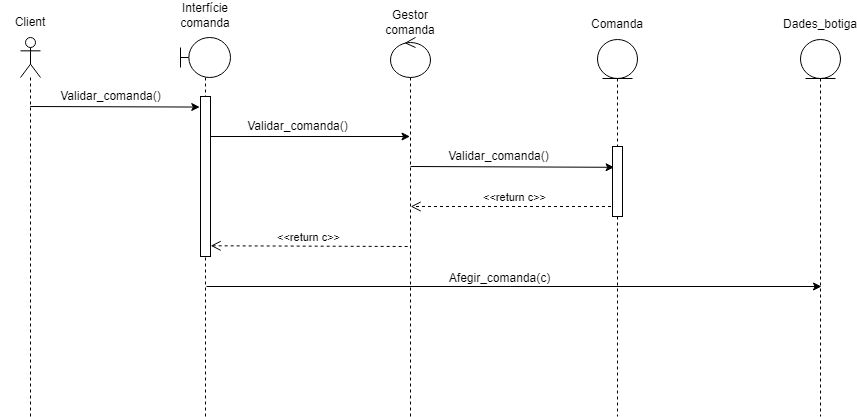

The diagram above was exported from draw.io. Its source (the exported page's mxGraphModel, read from the mxfile embedded in the PNG):
<mxGraphModel dx="1434" dy="764" grid="1" gridSize="10" guides="1" tooltips="1" connect="1" arrows="1" fold="1" page="1" pageScale="1" pageWidth="1654" pageHeight="2336" background="#ffffff" math="0" shadow="0">
  <root>
    <mxCell id="0" />
    <mxCell id="1" parent="0" />
    <mxCell id="G9QWy_UaJNO9vhpsJ2bh-1" value="" style="shape=umlLifeline;perimeter=lifelinePerimeter;whiteSpace=wrap;html=1;container=1;dropTarget=0;collapsible=0;recursiveResize=0;outlineConnect=0;portConstraint=eastwest;newEdgeStyle={&quot;curved&quot;:0,&quot;rounded&quot;:0};participant=umlActor;" parent="1" vertex="1">
      <mxGeometry x="440" y="141" width="20" height="379" as="geometry" />
    </mxCell>
    <mxCell id="G9QWy_UaJNO9vhpsJ2bh-4" value="" style="shape=umlLifeline;perimeter=lifelinePerimeter;whiteSpace=wrap;html=1;container=1;dropTarget=0;collapsible=0;recursiveResize=0;outlineConnect=0;portConstraint=eastwest;newEdgeStyle={&quot;curved&quot;:0,&quot;rounded&quot;:0};participant=umlBoundary;" parent="1" vertex="1">
      <mxGeometry x="600" y="141" width="50" height="379" as="geometry" />
    </mxCell>
    <mxCell id="G9QWy_UaJNO9vhpsJ2bh-6" value="" style="shape=umlLifeline;perimeter=lifelinePerimeter;whiteSpace=wrap;html=1;container=1;dropTarget=0;collapsible=0;recursiveResize=0;outlineConnect=0;portConstraint=eastwest;newEdgeStyle={&quot;curved&quot;:0,&quot;rounded&quot;:0};participant=umlControl;" parent="1" vertex="1">
      <mxGeometry x="810" y="141" width="40" height="379" as="geometry" />
    </mxCell>
    <mxCell id="32Kn1VMV598TmIm77Vhq-1" value="Client" style="text;html=1;align=center;verticalAlign=middle;whiteSpace=wrap;rounded=0;" parent="1" vertex="1">
      <mxGeometry x="420" y="111" width="60" height="30" as="geometry" />
    </mxCell>
    <mxCell id="32Kn1VMV598TmIm77Vhq-2" value="Interfície comanda" style="text;html=1;align=center;verticalAlign=middle;whiteSpace=wrap;rounded=0;" parent="1" vertex="1">
      <mxGeometry x="595" y="104" width="60" height="30" as="geometry" />
    </mxCell>
    <mxCell id="32Kn1VMV598TmIm77Vhq-4" value="Comanda" style="text;html=1;align=center;verticalAlign=middle;whiteSpace=wrap;rounded=0;" parent="1" vertex="1">
      <mxGeometry x="1007" y="113" width="60" height="30" as="geometry" />
    </mxCell>
    <mxCell id="32Kn1VMV598TmIm77Vhq-38" value="" style="shape=umlLifeline;perimeter=lifelinePerimeter;whiteSpace=wrap;html=1;container=1;dropTarget=0;collapsible=0;recursiveResize=0;outlineConnect=0;portConstraint=eastwest;newEdgeStyle={&quot;curved&quot;:0,&quot;rounded&quot;:0};participant=umlEntity;size=39;" parent="1" vertex="1">
      <mxGeometry x="1017" y="143" width="40" height="377" as="geometry" />
    </mxCell>
    <mxCell id="32Kn1VMV598TmIm77Vhq-39" value="Gestor comanda" style="text;html=1;align=center;verticalAlign=middle;whiteSpace=wrap;rounded=0;" parent="1" vertex="1">
      <mxGeometry x="800" y="111" width="60" height="30" as="geometry" />
    </mxCell>
    <mxCell id="7rEl4BCDMID_hC8rXl2G-1" value="" style="endArrow=classic;html=1;rounded=0;entryX=-0.071;entryY=0.066;entryDx=0;entryDy=0;entryPerimeter=0;" parent="1" target="7rEl4BCDMID_hC8rXl2G-17" edge="1">
      <mxGeometry width="50" height="50" relative="1" as="geometry">
        <mxPoint x="449.66666666666674" y="210" as="sourcePoint" />
        <mxPoint x="624.5000000000002" y="210" as="targetPoint" />
      </mxGeometry>
    </mxCell>
    <mxCell id="7rEl4BCDMID_hC8rXl2G-2" value="Validar_comanda()" style="text;html=1;align=center;verticalAlign=middle;resizable=0;points=[];autosize=1;strokeColor=none;fillColor=none;" parent="1" vertex="1">
      <mxGeometry x="470" y="185" width="120" height="30" as="geometry" />
    </mxCell>
    <mxCell id="7rEl4BCDMID_hC8rXl2G-5" value="" style="endArrow=classic;html=1;rounded=0;" parent="1" target="G9QWy_UaJNO9vhpsJ2bh-6" edge="1">
      <mxGeometry width="50" height="50" relative="1" as="geometry">
        <mxPoint x="625.1666666666667" y="240" as="sourcePoint" />
        <mxPoint x="800.0000000000002" y="240" as="targetPoint" />
      </mxGeometry>
    </mxCell>
    <mxCell id="7rEl4BCDMID_hC8rXl2G-6" value="Validar_comanda()" style="text;html=1;align=center;verticalAlign=middle;resizable=0;points=[];autosize=1;strokeColor=none;fillColor=none;" parent="1" vertex="1">
      <mxGeometry x="656.5" y="215" width="120" height="30" as="geometry" />
    </mxCell>
    <mxCell id="7rEl4BCDMID_hC8rXl2G-7" value="Dades_botiga" style="text;html=1;align=center;verticalAlign=middle;whiteSpace=wrap;rounded=0;" parent="1" vertex="1">
      <mxGeometry x="1210" y="113" width="60" height="30" as="geometry" />
    </mxCell>
    <mxCell id="7rEl4BCDMID_hC8rXl2G-8" value="" style="shape=umlLifeline;perimeter=lifelinePerimeter;whiteSpace=wrap;html=1;container=1;dropTarget=0;collapsible=0;recursiveResize=0;outlineConnect=0;portConstraint=eastwest;newEdgeStyle={&quot;curved&quot;:0,&quot;rounded&quot;:0};participant=umlEntity;size=39;" parent="1" vertex="1">
      <mxGeometry x="1220" y="143" width="40" height="377" as="geometry" />
    </mxCell>
    <mxCell id="7rEl4BCDMID_hC8rXl2G-9" value="" style="endArrow=classic;html=1;rounded=0;entryX=0.16;entryY=0.297;entryDx=0;entryDy=0;entryPerimeter=0;" parent="1" edge="1" target="VO-eUvZDxzcryiCfW7yQ-1">
      <mxGeometry width="50" height="50" relative="1" as="geometry">
        <mxPoint x="830" y="270" as="sourcePoint" />
        <mxPoint x="1030" y="270" as="targetPoint" />
      </mxGeometry>
    </mxCell>
    <mxCell id="7rEl4BCDMID_hC8rXl2G-10" value="Validar_comanda()" style="text;html=1;align=center;verticalAlign=middle;resizable=0;points=[];autosize=1;strokeColor=none;fillColor=none;" parent="1" vertex="1">
      <mxGeometry x="858.33" y="245" width="120" height="30" as="geometry" />
    </mxCell>
    <mxCell id="7rEl4BCDMID_hC8rXl2G-15" value="&amp;lt;&amp;lt;return c&amp;gt;&amp;gt;" style="html=1;verticalAlign=bottom;endArrow=open;dashed=1;endSize=8;curved=0;rounded=0;" parent="1" edge="1">
      <mxGeometry relative="1" as="geometry">
        <mxPoint x="1036.5" y="310" as="sourcePoint" />
        <mxPoint x="830.1666666666667" y="310" as="targetPoint" />
      </mxGeometry>
    </mxCell>
    <mxCell id="7rEl4BCDMID_hC8rXl2G-16" value="&amp;lt;&amp;lt;return c&amp;gt;&amp;gt;" style="html=1;verticalAlign=bottom;endArrow=open;dashed=1;endSize=8;curved=0;rounded=0;entryX=1.014;entryY=0.933;entryDx=0;entryDy=0;entryPerimeter=0;" parent="1" target="7rEl4BCDMID_hC8rXl2G-17" edge="1">
      <mxGeometry relative="1" as="geometry">
        <mxPoint x="827.1600000000001" y="350" as="sourcePoint" />
        <mxPoint x="624.9966666666668" y="350" as="targetPoint" />
      </mxGeometry>
    </mxCell>
    <mxCell id="7rEl4BCDMID_hC8rXl2G-17" value="" style="rounded=0;whiteSpace=wrap;html=1;" parent="1" vertex="1">
      <mxGeometry x="620" y="200" width="10" height="160" as="geometry" />
    </mxCell>
    <mxCell id="7rEl4BCDMID_hC8rXl2G-18" value="" style="endArrow=classic;html=1;rounded=0;" parent="1" edge="1">
      <mxGeometry width="50" height="50" relative="1" as="geometry">
        <mxPoint x="626" y="390" as="sourcePoint" />
        <mxPoint x="1241" y="390" as="targetPoint" />
      </mxGeometry>
    </mxCell>
    <mxCell id="7rEl4BCDMID_hC8rXl2G-19" value="Afegir_comanda(c)" style="text;html=1;align=center;verticalAlign=middle;resizable=0;points=[];autosize=1;strokeColor=none;fillColor=none;" parent="1" vertex="1">
      <mxGeometry x="859.33" y="367" width="120" height="30" as="geometry" />
    </mxCell>
    <mxCell id="VO-eUvZDxzcryiCfW7yQ-1" value="" style="rounded=0;whiteSpace=wrap;html=1;" vertex="1" parent="1">
      <mxGeometry x="1032" y="250" width="10" height="70" as="geometry" />
    </mxCell>
  </root>
</mxGraphModel>